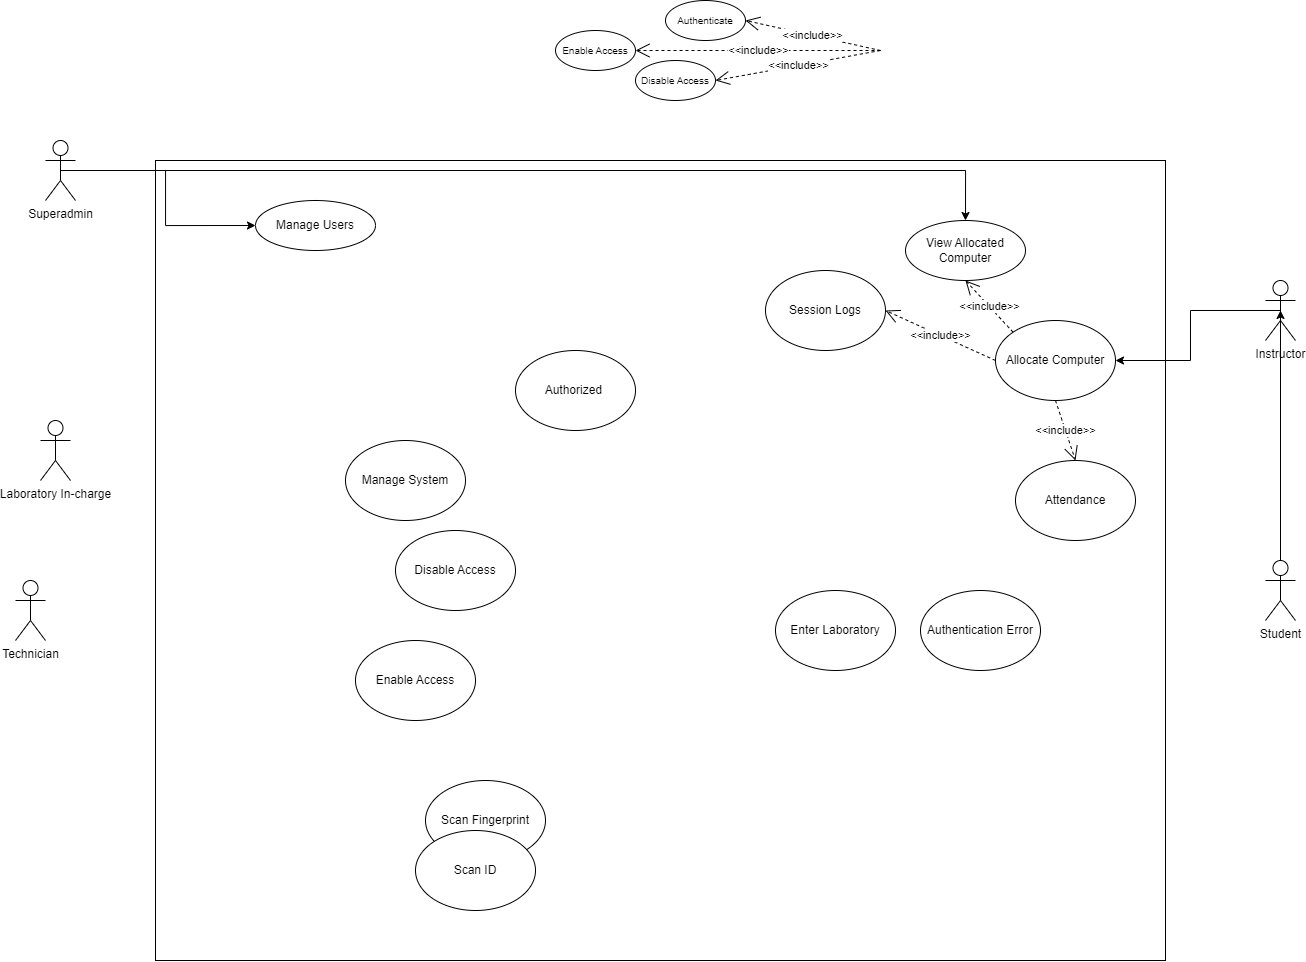

The diagram above was exported from draw.io. Its source (the exported page's mxGraphModel, read from the mxfile embedded in the PNG):
<mxGraphModel dx="2085" dy="614" grid="1" gridSize="10" guides="1" tooltips="1" connect="1" arrows="1" fold="1" page="1" pageScale="1" pageWidth="850" pageHeight="1100" math="0" shadow="0">
  <root>
    <mxCell id="0" />
    <mxCell id="1" parent="0" />
    <mxCell id="1OshqyeuCmXHbKWU7pyM-1" value="" style="whiteSpace=wrap;html=1;" parent="1" vertex="1">
      <mxGeometry x="-340" y="240" width="1010" height="800" as="geometry" />
    </mxCell>
    <mxCell id="k-vmo0idRkXZd0JcmpZd-6" style="edgeStyle=orthogonalEdgeStyle;rounded=0;orthogonalLoop=1;jettySize=auto;html=1;exitX=0.5;exitY=0.5;exitDx=0;exitDy=0;exitPerimeter=0;entryX=0;entryY=0.5;entryDx=0;entryDy=0;" edge="1" parent="1" source="1OshqyeuCmXHbKWU7pyM-2" target="1OshqyeuCmXHbKWU7pyM-6">
      <mxGeometry relative="1" as="geometry" />
    </mxCell>
    <mxCell id="k-vmo0idRkXZd0JcmpZd-7" style="edgeStyle=orthogonalEdgeStyle;rounded=0;orthogonalLoop=1;jettySize=auto;html=1;exitX=0.5;exitY=0.5;exitDx=0;exitDy=0;exitPerimeter=0;" edge="1" parent="1" source="1OshqyeuCmXHbKWU7pyM-2" target="1OshqyeuCmXHbKWU7pyM-8">
      <mxGeometry relative="1" as="geometry" />
    </mxCell>
    <mxCell id="1OshqyeuCmXHbKWU7pyM-2" value="Superadmin" style="shape=umlActor;verticalLabelPosition=bottom;verticalAlign=top;html=1;outlineConnect=0;" parent="1" vertex="1">
      <mxGeometry x="-450" y="220" width="30" height="60" as="geometry" />
    </mxCell>
    <mxCell id="1OshqyeuCmXHbKWU7pyM-3" value="Laboratory In-charge" style="shape=umlActor;verticalLabelPosition=bottom;verticalAlign=top;html=1;outlineConnect=0;" parent="1" vertex="1">
      <mxGeometry x="-455" y="500" width="30" height="60" as="geometry" />
    </mxCell>
    <mxCell id="k-vmo0idRkXZd0JcmpZd-8" style="edgeStyle=orthogonalEdgeStyle;rounded=0;orthogonalLoop=1;jettySize=auto;html=1;exitX=0.5;exitY=0.5;exitDx=0;exitDy=0;exitPerimeter=0;entryX=1;entryY=0.5;entryDx=0;entryDy=0;" edge="1" parent="1" source="1OshqyeuCmXHbKWU7pyM-4" target="k-vmo0idRkXZd0JcmpZd-4">
      <mxGeometry relative="1" as="geometry" />
    </mxCell>
    <mxCell id="1OshqyeuCmXHbKWU7pyM-4" value="Instructor" style="shape=umlActor;verticalLabelPosition=bottom;verticalAlign=top;html=1;outlineConnect=0;" parent="1" vertex="1">
      <mxGeometry x="770" y="360" width="30" height="60" as="geometry" />
    </mxCell>
    <mxCell id="1OshqyeuCmXHbKWU7pyM-5" value="Student" style="shape=umlActor;verticalLabelPosition=bottom;verticalAlign=top;html=1;outlineConnect=0;" parent="1" vertex="1">
      <mxGeometry x="770" y="640" width="30" height="60" as="geometry" />
    </mxCell>
    <mxCell id="1OshqyeuCmXHbKWU7pyM-6" value="Manage Users" style="ellipse;whiteSpace=wrap;html=1;" parent="1" vertex="1">
      <mxGeometry x="-240" y="280" width="120" height="50" as="geometry" />
    </mxCell>
    <mxCell id="1OshqyeuCmXHbKWU7pyM-7" value="Authorized&amp;nbsp;" style="ellipse;whiteSpace=wrap;html=1;" parent="1" vertex="1">
      <mxGeometry x="20" y="430" width="120" height="80" as="geometry" />
    </mxCell>
    <mxCell id="1OshqyeuCmXHbKWU7pyM-8" value="View Allocated Computer" style="ellipse;whiteSpace=wrap;html=1;" parent="1" vertex="1">
      <mxGeometry x="410" y="300" width="120" height="60" as="geometry" />
    </mxCell>
    <mxCell id="1OshqyeuCmXHbKWU7pyM-9" value="Enter Laboratory" style="ellipse;whiteSpace=wrap;html=1;" parent="1" vertex="1">
      <mxGeometry x="280" y="670" width="120" height="80" as="geometry" />
    </mxCell>
    <mxCell id="k-vmo0idRkXZd0JcmpZd-1" value="Technician" style="shape=umlActor;verticalLabelPosition=bottom;verticalAlign=top;html=1;outlineConnect=0;" vertex="1" parent="1">
      <mxGeometry x="-480" y="660" width="30" height="60" as="geometry" />
    </mxCell>
    <mxCell id="k-vmo0idRkXZd0JcmpZd-3" style="edgeStyle=orthogonalEdgeStyle;rounded=0;orthogonalLoop=1;jettySize=auto;html=1;exitX=0.5;exitY=0;exitDx=0;exitDy=0;exitPerimeter=0;entryX=0.5;entryY=0.5;entryDx=0;entryDy=0;entryPerimeter=0;" edge="1" parent="1" source="1OshqyeuCmXHbKWU7pyM-5" target="1OshqyeuCmXHbKWU7pyM-4">
      <mxGeometry relative="1" as="geometry" />
    </mxCell>
    <mxCell id="k-vmo0idRkXZd0JcmpZd-4" value="Allocate Computer" style="ellipse;whiteSpace=wrap;html=1;" vertex="1" parent="1">
      <mxGeometry x="500" y="400" width="120" height="80" as="geometry" />
    </mxCell>
    <mxCell id="k-vmo0idRkXZd0JcmpZd-5" value="&amp;lt;&amp;lt;include&amp;gt;&amp;gt;" style="endArrow=open;endSize=12;dashed=1;html=1;rounded=0;exitX=0;exitY=0;exitDx=0;exitDy=0;entryX=0.5;entryY=1;entryDx=0;entryDy=0;" edge="1" parent="1" source="k-vmo0idRkXZd0JcmpZd-4" target="1OshqyeuCmXHbKWU7pyM-8">
      <mxGeometry width="160" relative="1" as="geometry">
        <mxPoint x="390" y="550" as="sourcePoint" />
        <mxPoint x="550" y="550" as="targetPoint" />
      </mxGeometry>
    </mxCell>
    <mxCell id="k-vmo0idRkXZd0JcmpZd-9" value="Authentication Error" style="ellipse;whiteSpace=wrap;html=1;" vertex="1" parent="1">
      <mxGeometry x="425" y="670" width="120" height="80" as="geometry" />
    </mxCell>
    <mxCell id="k-vmo0idRkXZd0JcmpZd-10" value="Scan Fingerprint" style="ellipse;whiteSpace=wrap;html=1;" vertex="1" parent="1">
      <mxGeometry x="-70" y="860" width="120" height="80" as="geometry" />
    </mxCell>
    <mxCell id="k-vmo0idRkXZd0JcmpZd-11" value="Scan ID" style="ellipse;whiteSpace=wrap;html=1;" vertex="1" parent="1">
      <mxGeometry x="-80" y="910" width="120" height="80" as="geometry" />
    </mxCell>
    <mxCell id="k-vmo0idRkXZd0JcmpZd-12" value="&lt;font style=&quot;font-size: 10px;&quot;&gt;Enable Access&lt;/font&gt;" style="ellipse;whiteSpace=wrap;html=1;" vertex="1" parent="1">
      <mxGeometry x="60" y="110" width="80" height="40" as="geometry" />
    </mxCell>
    <mxCell id="k-vmo0idRkXZd0JcmpZd-13" value="&lt;font style=&quot;font-size: 10px;&quot;&gt;Disable Access&lt;/font&gt;" style="ellipse;whiteSpace=wrap;html=1;" vertex="1" parent="1">
      <mxGeometry x="140" y="140" width="80" height="40" as="geometry" />
    </mxCell>
    <mxCell id="k-vmo0idRkXZd0JcmpZd-14" value="&amp;lt;&amp;lt;include&amp;gt;&amp;gt;" style="endArrow=open;endSize=12;dashed=1;html=1;rounded=0;exitX=0;exitY=0.5;exitDx=0;exitDy=0;entryX=1;entryY=0.5;entryDx=0;entryDy=0;" edge="1" parent="1" target="k-vmo0idRkXZd0JcmpZd-12">
      <mxGeometry width="160" relative="1" as="geometry">
        <mxPoint x="385" y="130" as="sourcePoint" />
        <mxPoint x="500" y="300" as="targetPoint" />
      </mxGeometry>
    </mxCell>
    <mxCell id="k-vmo0idRkXZd0JcmpZd-15" value="&amp;lt;&amp;lt;include&amp;gt;&amp;gt;" style="endArrow=open;endSize=12;dashed=1;html=1;rounded=0;exitX=0;exitY=0.5;exitDx=0;exitDy=0;entryX=1;entryY=0.5;entryDx=0;entryDy=0;" edge="1" parent="1" target="k-vmo0idRkXZd0JcmpZd-13">
      <mxGeometry width="160" relative="1" as="geometry">
        <mxPoint x="385" y="130" as="sourcePoint" />
        <mxPoint x="500" y="300" as="targetPoint" />
      </mxGeometry>
    </mxCell>
    <mxCell id="k-vmo0idRkXZd0JcmpZd-16" value="&lt;font style=&quot;font-size: 10px;&quot;&gt;Authenticate&lt;/font&gt;" style="ellipse;whiteSpace=wrap;html=1;" vertex="1" parent="1">
      <mxGeometry x="170" y="80" width="80" height="40" as="geometry" />
    </mxCell>
    <mxCell id="k-vmo0idRkXZd0JcmpZd-17" value="&amp;lt;&amp;lt;include&amp;gt;&amp;gt;" style="endArrow=open;endSize=12;dashed=1;html=1;rounded=0;exitX=0;exitY=0.5;exitDx=0;exitDy=0;entryX=1;entryY=0.5;entryDx=0;entryDy=0;" edge="1" parent="1" target="k-vmo0idRkXZd0JcmpZd-16">
      <mxGeometry width="160" relative="1" as="geometry">
        <mxPoint x="385" y="130" as="sourcePoint" />
        <mxPoint x="500" y="300" as="targetPoint" />
      </mxGeometry>
    </mxCell>
    <mxCell id="k-vmo0idRkXZd0JcmpZd-18" value="Attendance" style="ellipse;whiteSpace=wrap;html=1;" vertex="1" parent="1">
      <mxGeometry x="520" y="540" width="120" height="80" as="geometry" />
    </mxCell>
    <mxCell id="k-vmo0idRkXZd0JcmpZd-19" value="&amp;lt;&amp;lt;include&amp;gt;&amp;gt;" style="endArrow=open;endSize=12;dashed=1;html=1;rounded=0;entryX=0.5;entryY=0;entryDx=0;entryDy=0;exitX=0.5;exitY=1;exitDx=0;exitDy=0;" edge="1" parent="1" source="k-vmo0idRkXZd0JcmpZd-4" target="k-vmo0idRkXZd0JcmpZd-18">
      <mxGeometry width="160" relative="1" as="geometry">
        <mxPoint x="460" y="530" as="sourcePoint" />
        <mxPoint x="620" y="530" as="targetPoint" />
      </mxGeometry>
    </mxCell>
    <mxCell id="k-vmo0idRkXZd0JcmpZd-20" value="Manage System" style="ellipse;whiteSpace=wrap;html=1;" vertex="1" parent="1">
      <mxGeometry x="-150" y="520" width="120" height="80" as="geometry" />
    </mxCell>
    <mxCell id="k-vmo0idRkXZd0JcmpZd-21" value="Disable Access" style="ellipse;whiteSpace=wrap;html=1;" vertex="1" parent="1">
      <mxGeometry x="-100" y="610" width="120" height="80" as="geometry" />
    </mxCell>
    <mxCell id="k-vmo0idRkXZd0JcmpZd-22" value="Enable Access" style="ellipse;whiteSpace=wrap;html=1;" vertex="1" parent="1">
      <mxGeometry x="-140" y="720" width="120" height="80" as="geometry" />
    </mxCell>
    <mxCell id="k-vmo0idRkXZd0JcmpZd-23" value="Session Logs" style="ellipse;whiteSpace=wrap;html=1;" vertex="1" parent="1">
      <mxGeometry x="270" y="350" width="120" height="80" as="geometry" />
    </mxCell>
    <mxCell id="k-vmo0idRkXZd0JcmpZd-24" value="&amp;lt;&amp;lt;include&amp;gt;&amp;gt;" style="endArrow=open;endSize=12;dashed=1;html=1;rounded=0;exitX=0;exitY=0.5;exitDx=0;exitDy=0;entryX=1;entryY=0.5;entryDx=0;entryDy=0;" edge="1" parent="1" source="k-vmo0idRkXZd0JcmpZd-4" target="k-vmo0idRkXZd0JcmpZd-23">
      <mxGeometry width="160" relative="1" as="geometry">
        <mxPoint x="330" y="510" as="sourcePoint" />
        <mxPoint x="490" y="510" as="targetPoint" />
      </mxGeometry>
    </mxCell>
  </root>
</mxGraphModel>